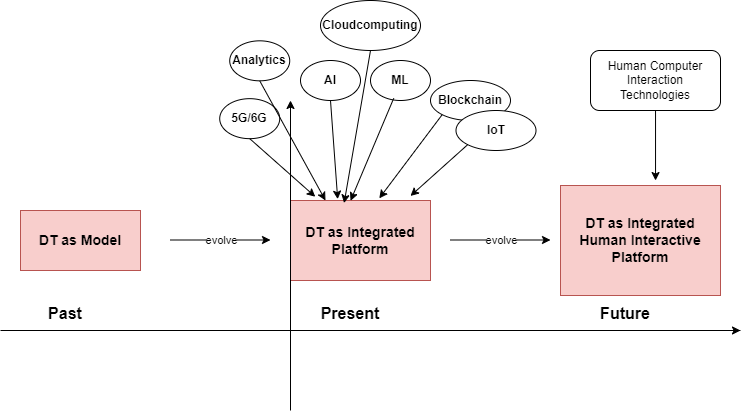

The diagram above was exported from draw.io. Its source (the exported page's mxGraphModel, read from the mxfile embedded in the PNG):
<mxGraphModel dx="1050" dy="1583" grid="1" gridSize="10" guides="1" tooltips="1" connect="1" arrows="1" fold="1" page="1" pageScale="1" pageWidth="850" pageHeight="1100" math="0" shadow="0">
  <root>
    <mxCell id="0" />
    <mxCell id="1" parent="0" />
    <mxCell id="NcTQJl01-EYml9eYA3yU-1" value="&lt;b&gt;&lt;font style=&quot;font-size: 14px;&quot;&gt;DT as Model&lt;/font&gt;&lt;/b&gt;" style="rounded=0;whiteSpace=wrap;html=1;fillColor=#f8cecc;strokeColor=#b85450;" vertex="1" parent="1">
      <mxGeometry x="60" y="160" width="120" height="60" as="geometry" />
    </mxCell>
    <mxCell id="NcTQJl01-EYml9eYA3yU-2" value="&lt;b&gt;&lt;font style=&quot;font-size: 14px;&quot;&gt;DT as Integrated Platform&lt;/font&gt;&lt;/b&gt;" style="rounded=0;whiteSpace=wrap;html=1;fillColor=#f8cecc;strokeColor=#b85450;" vertex="1" parent="1">
      <mxGeometry x="330" y="150" width="140" height="80" as="geometry" />
    </mxCell>
    <mxCell id="NcTQJl01-EYml9eYA3yU-3" value="&lt;b&gt;&lt;font style=&quot;font-size: 14px;&quot;&gt;DT as Integrated Human Interactive Platform&lt;/font&gt;&lt;/b&gt;" style="rounded=0;whiteSpace=wrap;html=1;fillColor=#f8cecc;strokeColor=#b85450;" vertex="1" parent="1">
      <mxGeometry x="600" y="135" width="160" height="110" as="geometry" />
    </mxCell>
    <mxCell id="NcTQJl01-EYml9eYA3yU-5" value="" style="endArrow=none;html=1;rounded=0;" edge="1" parent="1">
      <mxGeometry width="50" height="50" relative="1" as="geometry">
        <mxPoint x="330" y="360" as="sourcePoint" />
        <mxPoint x="330" y="60" as="targetPoint" />
      </mxGeometry>
    </mxCell>
    <mxCell id="NcTQJl01-EYml9eYA3yU-6" value="" style="endArrow=none;html=1;rounded=0;" edge="1" parent="1">
      <mxGeometry width="50" height="50" relative="1" as="geometry">
        <mxPoint x="40" y="280" as="sourcePoint" />
        <mxPoint x="780" y="280" as="targetPoint" />
      </mxGeometry>
    </mxCell>
    <mxCell id="NcTQJl01-EYml9eYA3yU-8" value="" style="endArrow=classic;html=1;rounded=0;" edge="1" parent="1">
      <mxGeometry width="50" height="50" relative="1" as="geometry">
        <mxPoint x="330" y="280" as="sourcePoint" />
        <mxPoint x="780" y="280" as="targetPoint" />
      </mxGeometry>
    </mxCell>
    <mxCell id="NcTQJl01-EYml9eYA3yU-9" value="" style="endArrow=classic;html=1;rounded=0;" edge="1" parent="1">
      <mxGeometry width="50" height="50" relative="1" as="geometry">
        <mxPoint x="330" y="280" as="sourcePoint" />
        <mxPoint x="330" y="50" as="targetPoint" />
      </mxGeometry>
    </mxCell>
    <mxCell id="NcTQJl01-EYml9eYA3yU-10" value="" style="endArrow=classic;html=1;rounded=0;" edge="1" parent="1">
      <mxGeometry relative="1" as="geometry">
        <mxPoint x="210" y="189.5" as="sourcePoint" />
        <mxPoint x="310" y="189.5" as="targetPoint" />
      </mxGeometry>
    </mxCell>
    <mxCell id="NcTQJl01-EYml9eYA3yU-11" value="evolve" style="edgeLabel;resizable=0;html=1;align=center;verticalAlign=middle;" connectable="0" vertex="1" parent="NcTQJl01-EYml9eYA3yU-10">
      <mxGeometry relative="1" as="geometry" />
    </mxCell>
    <mxCell id="NcTQJl01-EYml9eYA3yU-12" value="" style="endArrow=classic;html=1;rounded=0;" edge="1" parent="1">
      <mxGeometry relative="1" as="geometry">
        <mxPoint x="490" y="189.5" as="sourcePoint" />
        <mxPoint x="590" y="189.5" as="targetPoint" />
      </mxGeometry>
    </mxCell>
    <mxCell id="NcTQJl01-EYml9eYA3yU-13" value="evolve" style="edgeLabel;resizable=0;html=1;align=center;verticalAlign=middle;" connectable="0" vertex="1" parent="NcTQJl01-EYml9eYA3yU-12">
      <mxGeometry relative="1" as="geometry" />
    </mxCell>
    <mxCell id="NcTQJl01-EYml9eYA3yU-23" value="AI" style="ellipse;whiteSpace=wrap;html=1;fontStyle=1" vertex="1" parent="1">
      <mxGeometry x="340" y="10" width="60" height="40" as="geometry" />
    </mxCell>
    <mxCell id="NcTQJl01-EYml9eYA3yU-24" value="" style="endArrow=classic;html=1;rounded=0;exitX=0.5;exitY=1;exitDx=0;exitDy=0;entryX=0.337;entryY=-0.017;entryDx=0;entryDy=0;entryPerimeter=0;" edge="1" parent="1" source="NcTQJl01-EYml9eYA3yU-23" target="NcTQJl01-EYml9eYA3yU-2">
      <mxGeometry width="50" height="50" relative="1" as="geometry">
        <mxPoint x="400" y="170" as="sourcePoint" />
        <mxPoint x="450" y="120" as="targetPoint" />
      </mxGeometry>
    </mxCell>
    <mxCell id="NcTQJl01-EYml9eYA3yU-25" value="ML" style="ellipse;whiteSpace=wrap;html=1;fontStyle=1" vertex="1" parent="1">
      <mxGeometry x="410" y="10" width="60" height="40" as="geometry" />
    </mxCell>
    <mxCell id="NcTQJl01-EYml9eYA3yU-26" value="" style="endArrow=classic;html=1;rounded=0;exitX=0.387;exitY=0.945;exitDx=0;exitDy=0;entryX=0.429;entryY=0.003;entryDx=0;entryDy=0;entryPerimeter=0;exitPerimeter=0;" edge="1" parent="1" source="NcTQJl01-EYml9eYA3yU-25" target="NcTQJl01-EYml9eYA3yU-2">
      <mxGeometry width="50" height="50" relative="1" as="geometry">
        <mxPoint x="380" y="60" as="sourcePoint" />
        <mxPoint x="387" y="159" as="targetPoint" />
      </mxGeometry>
    </mxCell>
    <mxCell id="NcTQJl01-EYml9eYA3yU-28" value="Blockchain" style="ellipse;whiteSpace=wrap;html=1;fontStyle=1" vertex="1" parent="1">
      <mxGeometry x="470" y="30" width="80" height="40" as="geometry" />
    </mxCell>
    <mxCell id="NcTQJl01-EYml9eYA3yU-29" value="" style="endArrow=classic;html=1;rounded=0;exitX=0;exitY=1;exitDx=0;exitDy=0;entryX=0.634;entryY=-0.027;entryDx=0;entryDy=0;entryPerimeter=0;" edge="1" parent="1" source="NcTQJl01-EYml9eYA3yU-28" target="NcTQJl01-EYml9eYA3yU-2">
      <mxGeometry width="50" height="50" relative="1" as="geometry">
        <mxPoint x="380" y="60" as="sourcePoint" />
        <mxPoint x="387" y="159" as="targetPoint" />
      </mxGeometry>
    </mxCell>
    <mxCell id="NcTQJl01-EYml9eYA3yU-30" value="IoT" style="ellipse;whiteSpace=wrap;html=1;fontStyle=1" vertex="1" parent="1">
      <mxGeometry x="495.5" y="60" width="80" height="40" as="geometry" />
    </mxCell>
    <mxCell id="NcTQJl01-EYml9eYA3yU-31" value="" style="endArrow=classic;html=1;rounded=0;exitX=0;exitY=1;exitDx=0;exitDy=0;entryX=0.857;entryY=-0.057;entryDx=0;entryDy=0;entryPerimeter=0;" edge="1" parent="1" source="NcTQJl01-EYml9eYA3yU-30" target="NcTQJl01-EYml9eYA3yU-2">
      <mxGeometry width="50" height="50" relative="1" as="geometry">
        <mxPoint x="405.5" y="90" as="sourcePoint" />
        <mxPoint x="444.5" y="178" as="targetPoint" />
      </mxGeometry>
    </mxCell>
    <mxCell id="NcTQJl01-EYml9eYA3yU-32" value="5G/6G" style="ellipse;whiteSpace=wrap;html=1;fontStyle=1" vertex="1" parent="1">
      <mxGeometry x="259.22" y="48.16" width="60" height="40" as="geometry" />
    </mxCell>
    <mxCell id="NcTQJl01-EYml9eYA3yU-33" value="" style="endArrow=classic;html=1;rounded=0;exitX=0.5;exitY=1;exitDx=0;exitDy=0;entryX=0.177;entryY=-0.047;entryDx=0;entryDy=0;entryPerimeter=0;" edge="1" parent="1" source="NcTQJl01-EYml9eYA3yU-32" target="NcTQJl01-EYml9eYA3yU-2">
      <mxGeometry width="50" height="50" relative="1" as="geometry">
        <mxPoint x="319.22" y="208.16" as="sourcePoint" />
        <mxPoint x="330" y="150.00000000000003" as="targetPoint" />
      </mxGeometry>
    </mxCell>
    <mxCell id="NcTQJl01-EYml9eYA3yU-34" value="Cloudcomputing" style="ellipse;whiteSpace=wrap;html=1;fontStyle=1" vertex="1" parent="1">
      <mxGeometry x="360" y="-50" width="100" height="50" as="geometry" />
    </mxCell>
    <mxCell id="NcTQJl01-EYml9eYA3yU-35" value="" style="endArrow=classic;html=1;rounded=0;exitX=0.5;exitY=1;exitDx=0;exitDy=0;entryX=0.383;entryY=0.032;entryDx=0;entryDy=0;entryPerimeter=0;" edge="1" parent="1" source="NcTQJl01-EYml9eYA3yU-34" target="NcTQJl01-EYml9eYA3yU-2">
      <mxGeometry width="50" height="50" relative="1" as="geometry">
        <mxPoint x="440" y="120.5" as="sourcePoint" />
        <mxPoint x="417" y="99.5" as="targetPoint" />
      </mxGeometry>
    </mxCell>
    <mxCell id="NcTQJl01-EYml9eYA3yU-36" value="Analytics" style="ellipse;whiteSpace=wrap;html=1;fontStyle=1" vertex="1" parent="1">
      <mxGeometry x="269.22" y="-9.680000000000007" width="60" height="40" as="geometry" />
    </mxCell>
    <mxCell id="NcTQJl01-EYml9eYA3yU-37" value="" style="endArrow=classic;html=1;rounded=0;exitX=0.5;exitY=1;exitDx=0;exitDy=0;entryX=0.25;entryY=0;entryDx=0;entryDy=0;" edge="1" parent="1" source="NcTQJl01-EYml9eYA3yU-36" target="NcTQJl01-EYml9eYA3yU-2">
      <mxGeometry width="50" height="50" relative="1" as="geometry">
        <mxPoint x="329.22" y="150.32" as="sourcePoint" />
        <mxPoint x="365" y="88.16" as="targetPoint" />
      </mxGeometry>
    </mxCell>
    <mxCell id="NcTQJl01-EYml9eYA3yU-38" value="Past" style="text;html=1;strokeColor=none;fillColor=none;align=center;verticalAlign=middle;whiteSpace=wrap;rounded=0;fontStyle=1;fontSize=16;" vertex="1" parent="1">
      <mxGeometry x="70" y="245" width="70" height="35" as="geometry" />
    </mxCell>
    <mxCell id="NcTQJl01-EYml9eYA3yU-39" value="Present" style="text;html=1;strokeColor=none;fillColor=none;align=center;verticalAlign=middle;whiteSpace=wrap;rounded=0;fontStyle=1;fontSize=16;" vertex="1" parent="1">
      <mxGeometry x="355" y="245" width="70" height="35" as="geometry" />
    </mxCell>
    <mxCell id="NcTQJl01-EYml9eYA3yU-40" value="Future" style="text;html=1;strokeColor=none;fillColor=none;align=center;verticalAlign=middle;whiteSpace=wrap;rounded=0;fontStyle=1;fontSize=16;" vertex="1" parent="1">
      <mxGeometry x="630" y="245" width="70" height="35" as="geometry" />
    </mxCell>
    <mxCell id="NcTQJl01-EYml9eYA3yU-47" style="edgeStyle=orthogonalEdgeStyle;rounded=0;orthogonalLoop=1;jettySize=auto;html=1;entryX=0.594;entryY=-0.045;entryDx=0;entryDy=0;entryPerimeter=0;" edge="1" parent="1" source="NcTQJl01-EYml9eYA3yU-45" target="NcTQJl01-EYml9eYA3yU-3">
      <mxGeometry relative="1" as="geometry" />
    </mxCell>
    <mxCell id="NcTQJl01-EYml9eYA3yU-45" value="Human Computer Interaction Technologies" style="rounded=1;whiteSpace=wrap;html=1;" vertex="1" parent="1">
      <mxGeometry x="630" width="130" height="60" as="geometry" />
    </mxCell>
  </root>
</mxGraphModel>